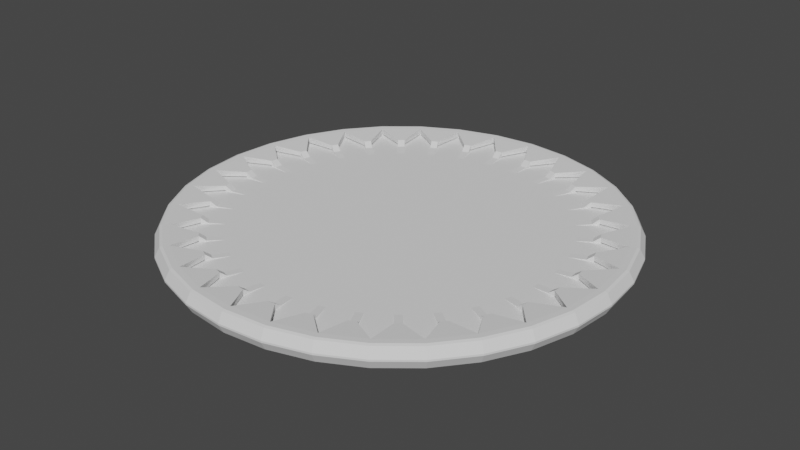# Source: Portal.blend  (saved by Blender 3.2.14; exported with 4.5.12 LTS)
import bpy
from mathutils import Matrix  # noqa: F401  (used for matrix-valued properties, if any)

bpy.ops.wm.read_factory_settings(use_empty=True)
scene = bpy.context.scene
scene.name = 'Scene'

# ---- collections
col_collection = bpy.data.collections.new('Collection'); scene.collection.children.link(col_collection)

# ---- world
world_world = bpy.data.worlds.new('World'); scene.world = world_world
world_world.use_nodes = True; world_world.node_tree.nodes.clear()
_N = world_world.node_tree.nodes; _L = world_world.node_tree.links
n0 = _N.new('ShaderNodeOutputWorld'); n0.name = 'World Output'; n0.location = (300, 300)
n1 = _N.new('ShaderNodeBackground'); n1.name = 'Background'; n1.location = (10, 300)
n1.inputs[0].default_value = (0.05088, 0.05088, 0.05088, 1.0)
_L.new(n1.outputs[0], n0.inputs[0])
n0.is_active_output = True
world_world.color = (0.05088, 0.05088, 0.05088)
world_world.use_sun_shadow = False
world_world.sun_shadow_jitter_overblur = 0.0

# ---- meshes
me_circle = bpy.data.meshes.new('Circle')
me_circle.from_pydata([(-2.621e-10, 0.9625, -0.09625), (-0.1878, 0.944, -0.09625), (-0.3683, 0.8892, -0.09625), (-0.5347, 0.8003, -0.09625), (-0.6806, 0.6806, -0.09625), (-0.8003, 0.5347, -0.09625), (-0.8892, 0.3683, -0.09625), (-0.944, 0.1878, -0.09625), (-0.9625, -4.298e-08, -0.09625), (-2.621e-10, 0.9625, 0.09625), (-0.1878, 0.944, 0.09625), (-0.3683, 0.8892, 0.09625), (-0.5347, 0.8003, 0.09625), (-0.6806, 0.6806, 0.09625), (-0.8003, 0.5347, 0.09625), (-0.8892, 0.3683, 0.09625), (-0.944, 0.1878, 0.09625), (-0.9625, -4.298e-08, 0.09625), (-0.1903, 0.9566, -0.03208), (-0.1903, 0.9566, 0.03208), (-0.3733, 0.9011, 0.03208), (-0.3733, 0.9011, -0.03208), (-0.5419, 0.811, 0.03208), (-0.5419, 0.811, -0.03208), (-0.6897, 0.6897, 0.03208), (-0.6897, 0.6897, -0.03208), (-0.811, 0.5419, 0.03208), (-0.811, 0.5419, -0.03208), (-0.9011, 0.3733, 0.03208), (-0.9011, 0.3733, -0.03208), (-0.9566, 0.1903, 0.03208), (-0.9566, 0.1903, -0.03208), (-0.9754, -4.332e-08, 0.03208), (-0.9754, -4.329e-08, -0.03208), (-1.952e-09, 0.9754, 0.03208), (-1.952e-09, 0.9754, -0.03208), (-0.2286, 0.8102, -0.03151), (-0.26, 0.8007, -0.03151), (-0.2593, 0.799, -0.07515), (-0.2283, 0.8084, -0.07515), (-0.3823, 0.75, -0.03151), (-0.4112, 0.7345, -0.03151), (-0.4102, 0.733, -0.07515), (-0.3816, 0.7483, -0.07515), (-0.5213, 0.661, -0.03151), (-0.5466, 0.6402, -0.03151), (-0.5453, 0.6389, -0.07515), (-0.5202, 0.6595, -0.07515), (-0.6402, 0.5466, -0.03151), (-0.661, 0.5213, -0.03151), (-0.6595, 0.5202, -0.07515), (-0.6389, 0.5453, -0.07515), (-0.7345, 0.4112, -0.03151), (-0.75, 0.3823, -0.03151), (-0.7483, 0.3816, -0.07515), (-0.733, 0.4102, -0.07515), (-0.8007, 0.26, -0.03151), (-0.8102, 0.2286, -0.03151), (-0.8084, 0.2283, -0.07515), (-0.799, 0.2593, -0.07515), (-0.836, 0.09882, -0.03151), (-0.8392, 0.06618, -0.03151), (-0.8374, 0.06618, -0.07515), (-0.8342, 0.09846, -0.07515), (-0.06618, 0.8392, -0.03151), (-0.09882, 0.836, -0.03151), (-0.09846, 0.8342, -0.07515), (-0.06618, 0.8374, -0.07515), (-0.06618, 0.8374, 0.07515), (-0.09846, 0.8342, 0.07515), (-0.09882, 0.836, 0.03151), (-0.06618, 0.8392, 0.03151), (-0.8342, 0.09846, 0.07515), (-0.8374, 0.06618, 0.07515), (-0.8392, 0.06618, 0.03151), (-0.836, 0.09882, 0.03151), (-0.799, 0.2593, 0.07515), (-0.8084, 0.2283, 0.07515), (-0.8102, 0.2286, 0.03151), (-0.8007, 0.26, 0.03151), (-0.733, 0.4102, 0.07515), (-0.7483, 0.3816, 0.07515), (-0.75, 0.3823, 0.03151), (-0.7345, 0.4112, 0.03151), (-0.6389, 0.5453, 0.07515), (-0.6595, 0.5202, 0.07515), (-0.661, 0.5213, 0.03151), (-0.6402, 0.5466, 0.03151), (-0.5202, 0.6595, 0.07515), (-0.5453, 0.6389, 0.07515), (-0.5466, 0.6402, 0.03151), (-0.5213, 0.661, 0.03151), (-0.3816, 0.7483, 0.07515), (-0.4102, 0.733, 0.07515), (-0.4112, 0.7345, 0.03151), (-0.3823, 0.75, 0.03151), (-0.2283, 0.8084, 0.07515), (-0.2593, 0.799, 0.07515), (-0.26, 0.8007, 0.03151), (-0.2286, 0.8102, 0.03151), (-0.2508, 0.7701, -0.03017), (-0.2194, 0.7797, -0.03017), (-0.219, 0.7779, -0.07381), (-0.2501, 0.7684, -0.07381), (-0.3962, 0.7064, -0.03017), (-0.3673, 0.7219, -0.03017), (-0.3666, 0.7202, -0.07381), (-0.3952, 0.7049, -0.07381), (-0.5264, 0.6156, -0.03017), (-0.501, 0.6364, -0.03017), (-0.5, 0.6348, -0.07381), (-0.5251, 0.6143, -0.07381), (-0.6364, 0.501, -0.03017), (-0.6156, 0.5264, -0.03017), (-0.6143, 0.5251, -0.07381), (-0.6348, 0.5, -0.07381), (-0.7219, 0.3673, -0.03017), (-0.7064, 0.3962, -0.03017), (-0.7049, 0.3952, -0.07381), (-0.7202, 0.3666, -0.07381), (-0.7797, 0.2194, -0.03017), (-0.7701, 0.2508, -0.03017), (-0.7684, 0.2501, -0.07381), (-0.7779, 0.219, -0.07381), (-0.8075, 0.06305, -0.03017), (-0.8043, 0.09569, -0.03017), (-0.8025, 0.09533, -0.07381), (-0.8056, 0.06305, -0.07381), (-0.09569, 0.8043, -0.03017), (-0.06305, 0.8075, -0.03017), (-0.06305, 0.8056, -0.07381), (-0.09533, 0.8025, -0.07381), (-0.06305, 0.8075, 0.03017), (-0.09569, 0.8043, 0.03017), (-0.8043, 0.09569, 0.03017), (-0.8075, 0.06305, 0.03017), (-0.7701, 0.2508, 0.03017), (-0.7797, 0.2194, 0.03017), (-0.7064, 0.3962, 0.03017), (-0.7219, 0.3673, 0.03017), (-0.6156, 0.5264, 0.03017), (-0.6364, 0.501, 0.03017), (-0.501, 0.6364, 0.03017), (-0.5264, 0.6156, 0.03017), (-0.3673, 0.7219, 0.03017), (-0.3962, 0.7064, 0.03017), (-0.2194, 0.7797, 0.03017), (-0.2508, 0.7701, 0.03017), (-0.2508, 0.7701, -0.03017), (-0.2194, 0.7797, -0.03017), (-0.3962, 0.7064, -0.03017), (-0.3673, 0.7219, -0.03017), (-0.5264, 0.6156, -0.03017), (-0.501, 0.6364, -0.03017), (-0.6364, 0.501, -0.03017), (-0.6156, 0.5264, -0.03017), (-0.7219, 0.3673, -0.03017), (-0.7064, 0.3962, -0.03017), (-0.7797, 0.2194, -0.03017), (-0.7701, 0.2508, -0.03017), (-0.8075, 0.06305, -0.03017), (-0.8043, 0.09569, -0.03017), (-0.09569, 0.8043, -0.03017), (-0.06305, 0.8075, -0.03017), (-0.09569, 0.8043, 0.03017), (-0.06305, 0.8075, 0.03017), (-0.8075, 0.06305, 0.03017), (-0.8043, 0.09569, 0.03017), (-0.7797, 0.2194, 0.03017), (-0.7701, 0.2508, 0.03017), (-0.7219, 0.3673, 0.03017), (-0.7064, 0.3962, 0.03017), (-0.6364, 0.501, 0.03017), (-0.6156, 0.5264, 0.03017), (-0.5264, 0.6156, 0.03017), (-0.501, 0.6364, 0.03017), (-0.3962, 0.7064, 0.03017), (-0.3673, 0.7219, 0.03017), (-0.2508, 0.7701, 0.03017), (-0.2194, 0.7797, 0.03017), (-0.2131, 0.6458, -0.01212), (-0.1817, 0.6554, -0.01212), (-0.335, 0.5919, -0.01212), (-0.306, 0.6073, -0.01212), (-0.444, 0.5151, -0.01212), (-0.4186, 0.536, -0.01212), (-0.536, 0.4186, -0.01212), (-0.5151, 0.444, -0.01212), (-0.6073, 0.306, -0.01212), (-0.5919, 0.335, -0.01212), (-0.6554, 0.1817, -0.01212), (-0.6458, 0.2131, -0.01212), (-0.6782, 0.05032, -0.01212), (-0.675, 0.08296, -0.01212), (-0.08296, 0.675, -0.01212), (-0.05032, 0.6782, -0.01212), (-0.08296, 0.675, 0.01212), (-0.05032, 0.6782, 0.01212), (-0.6782, 0.05032, 0.01212), (-0.675, 0.08296, 0.01212), (-0.6554, 0.1817, 0.01212), (-0.6458, 0.2131, 0.01212), (-0.6073, 0.306, 0.01212), (-0.5919, 0.335, 0.01212), (-0.536, 0.4186, 0.01212), (-0.5151, 0.444, 0.01212), (-0.444, 0.5151, 0.01212), (-0.4186, 0.536, 0.01212), (-0.335, 0.5919, 0.01212), (-0.306, 0.6073, 0.01212), (-0.2131, 0.6458, 0.01212), (-0.1817, 0.6554, 0.01212), (-6.576e-11, 0.9906, -0.09906), (0.0001339, 1.003, -0.09091), (-0.1933, 0.9716, -0.09906), (-0.1956, 0.9832, -0.09092), (-0.3791, 0.9152, -0.09906), (-0.3836, 0.9262, -0.09092), (-0.5503, 0.8236, -0.09906), (-0.557, 0.8335, -0.09092), (-0.7004, 0.7004, -0.09906), (-0.7089, 0.7089, -0.09092), (-0.8236, 0.5503, -0.09906), (-0.8335, 0.557, -0.09092), (-0.9152, 0.3791, -0.09906), (-0.9262, 0.3836, -0.09092), (-0.9716, 0.1933, -0.09906), (-0.9832, 0.1956, -0.09092), (-1.003, -0.0001339, -0.09091), (-0.9906, -4.348e-08, -0.09906), (0.0001339, 1.003, 0.09091), (-5.821e-11, 0.9906, 0.09906), (-0.1956, 0.9832, 0.09092), (-0.1933, 0.9716, 0.09906), (-0.3836, 0.9262, 0.09092), (-0.3791, 0.9152, 0.09906), (-0.557, 0.8335, 0.09092), (-0.5503, 0.8236, 0.09906), (-0.7089, 0.7089, 0.09092), (-0.7004, 0.7004, 0.09906), (-0.8335, 0.557, 0.09092), (-0.8236, 0.5503, 0.09906), (-0.9262, 0.3836, 0.09092), (-0.9152, 0.3791, 0.09906), (-0.9832, 0.1956, 0.09092), (-0.9716, 0.1933, 0.09906), (-0.9906, -4.353e-08, 0.09906), (-1.003, -0.0001339, 0.09091), (0.001355, 1.025, -0.00806), (0.001355, 1.025, 0.00806), (-0.2, 1.006, -0.008058), (-0.2, 1.006, 0.008058), (-0.3923, 0.9472, -0.008058), (-0.3923, 0.9472, 0.008058), (-0.5696, 0.8525, -0.008058), (-0.5696, 0.8525, 0.008058), (-0.725, 0.725, -0.008058), (-0.725, 0.725, 0.008058), (-0.8525, 0.5696, -0.008058), (-0.8525, 0.5696, 0.008058), (-0.9472, 0.3923, -0.008058), (-0.9472, 0.3923, 0.008058), (-1.006, 0.2, -0.008058), (-1.006, 0.2, 0.008058), (-1.025, -0.001355, 0.00806), (-1.025, -0.001355, -0.00806)], [], [(260, 258, 223, 225), (262, 260, 225, 227), (265, 262, 227, 228), (253, 255, 236, 234), (255, 257, 238, 236), (258, 256, 221, 223), (257, 259, 240, 238), (259, 261, 242, 240), (261, 263, 244, 242), (263, 264, 247, 244), (251, 253, 234, 232), (252, 250, 215, 217), (254, 252, 217, 219), (256, 254, 219, 221), (62, 63, 126, 127), (145, 104, 150, 176), (105, 144, 177, 151), (61, 62, 127, 124), (69, 70, 133), (77, 78, 137), (63, 60, 125, 126), (71, 68, 132), (79, 76, 136), (136, 137, 168, 169), (80, 81, 139, 138), (58, 59, 122, 123), (66, 67, 130, 131), (75, 134, 125, 60), (57, 58, 123, 120), (65, 66, 131, 128), (73, 74, 135), (59, 56, 121, 122), (67, 64, 129, 130), (34, 19, 18, 35), (75, 72, 134), (79, 136, 121, 56), (71, 132, 129, 64), (137, 136, 76, 77), (54, 55, 118, 119), (53, 54, 119, 116), (55, 52, 117, 118), (116, 117, 157, 156), (30, 32, 33, 31), (28, 30, 31, 29), (50, 51, 114, 115), (26, 28, 29, 27), (24, 26, 27, 25), (22, 24, 25, 23), (20, 22, 23, 21), (19, 20, 21, 18), (226, 224, 6, 7), (229, 226, 7, 8), (214, 212, 0, 1), (216, 214, 1, 2), (218, 216, 2, 3), (220, 218, 3, 4), (222, 220, 4, 5), (224, 222, 5, 6), (243, 245, 16, 15), (245, 246, 17, 16), (231, 233, 10, 9), (233, 235, 11, 10), (235, 237, 12, 11), (237, 239, 13, 12), (239, 241, 14, 13), (241, 243, 15, 14), (18, 21, 37, 36), (21, 2, 38, 37), (2, 1, 39, 38), (1, 18, 36, 39), (21, 23, 41, 40), (23, 3, 42, 41), (3, 2, 43, 42), (2, 21, 40, 43), (23, 25, 45, 44), (25, 4, 46, 45), (4, 3, 47, 46), (3, 23, 44, 47), (25, 27, 49, 48), (27, 5, 50, 49), (5, 4, 51, 50), (4, 25, 48, 51), (27, 29, 53, 52), (29, 6, 54, 53), (6, 5, 55, 54), (5, 27, 52, 55), (29, 31, 57, 56), (31, 7, 58, 57), (7, 6, 59, 58), (6, 29, 56, 59), (31, 33, 61, 60), (33, 8, 62, 61), (8, 7, 63, 62), (7, 31, 60, 63), (35, 18, 65, 64), (18, 1, 66, 65), (1, 0, 67, 66), (0, 35, 64, 67), (9, 10, 69, 68), (10, 19, 70, 69), (19, 34, 71, 70), (34, 9, 68, 71), (16, 17, 73, 72), (17, 32, 74, 73), (32, 30, 75, 74), (30, 16, 72, 75), (15, 16, 77, 76), (16, 30, 78, 77), (30, 28, 79, 78), (28, 15, 76, 79), (14, 15, 81, 80), (15, 28, 82, 81), (28, 26, 83, 82), (26, 14, 80, 83), (13, 14, 85, 84), (14, 26, 86, 85), (26, 24, 87, 86), (24, 13, 84, 87), (12, 13, 89, 88), (13, 24, 90, 89), (24, 22, 91, 90), (22, 12, 88, 91), (11, 12, 93, 92), (12, 22, 94, 93), (22, 20, 95, 94), (20, 11, 92, 95), (10, 11, 97, 96), (11, 20, 98, 97), (20, 19, 99, 98), (19, 10, 96, 99), (101, 100, 103, 102), (105, 104, 107, 106), (109, 108, 111, 110), (113, 112, 115, 114), (117, 116, 119, 118), (121, 120, 123, 122), (125, 124, 127, 126), (129, 128, 131, 130), (84, 85, 141, 140), (88, 89, 143, 142), (92, 93, 145, 144), (96, 97, 147, 146), (133, 132, 68, 69), (83, 80, 138), (81, 82, 139), (83, 138, 117, 52), (87, 84, 140), (85, 86, 141), (139, 116, 156, 170), (91, 88, 142), (89, 90, 143), (117, 138, 171, 157), (95, 92, 144), (93, 94, 145), (142, 143, 174, 175), (99, 96, 146), (97, 98, 147), (128, 129, 163, 162), (99, 146, 101, 36), (39, 36, 101, 102), (37, 38, 103, 100), (38, 39, 102, 103), (95, 144, 105, 40), (43, 40, 105, 106), (41, 42, 107, 104), (42, 43, 106, 107), (91, 142, 109, 44), (47, 44, 109, 110), (45, 46, 111, 108), (46, 47, 110, 111), (87, 140, 113, 48), (51, 48, 113, 114), (49, 50, 115, 112), (133, 70, 65, 128), (70, 71, 64, 65), (147, 98, 37, 100), (98, 99, 36, 37), (145, 94, 41, 104), (94, 95, 40, 41), (143, 90, 45, 108), (90, 91, 44, 45), (141, 86, 49, 112), (86, 87, 48, 49), (139, 82, 53, 116), (82, 83, 52, 53), (137, 78, 57, 120), (78, 79, 56, 57), (135, 74, 61, 124), (74, 75, 60, 61), (161, 167, 199, 193), (154, 155, 187, 186), (163, 165, 197, 195), (168, 158, 190, 200), (152, 153, 185, 184), (179, 178, 210, 211), (159, 169, 201, 191), (150, 151, 183, 182), (104, 105, 151, 150), (144, 145, 176, 177), (121, 136, 169, 159), (137, 120, 158, 168), (120, 121, 159, 158), (138, 139, 170, 171), (109, 142, 175, 153), (143, 108, 152, 174), (108, 109, 153, 152), (132, 133, 164, 165), (129, 132, 165, 163), (133, 128, 162, 164), (146, 147, 178, 179), (125, 134, 167, 161), (135, 124, 160, 166), (124, 125, 161, 160), (140, 141, 172, 173), (113, 140, 173, 155), (141, 112, 154, 172), (112, 113, 155, 154), (134, 135, 166, 167), (101, 146, 179, 149), (147, 100, 148, 178), (100, 101, 149, 148), (197, 196, 194, 195), (201, 200, 190, 191), (199, 198, 192, 193), (203, 202, 188, 189), (205, 204, 186, 187), (207, 206, 184, 185), (209, 208, 182, 183), (211, 210, 180, 181), (164, 162, 194, 196), (156, 157, 189, 188), (166, 160, 192, 198), (149, 179, 211, 181), (158, 159, 191, 190), (178, 148, 180, 210), (160, 161, 193, 192), (151, 177, 209, 183), (162, 163, 195, 194), (176, 150, 182, 208), (165, 164, 196, 197), (153, 175, 207, 185), (167, 166, 198, 199), (174, 152, 184, 206), (169, 168, 200, 201), (155, 173, 205, 187), (171, 170, 202, 203), (172, 154, 186, 204), (173, 172, 204, 205), (157, 171, 203, 189), (175, 174, 206, 207), (148, 149, 181, 180), (170, 156, 188, 202), (177, 176, 208, 209), (135, 134, 72, 73), (215, 213, 212, 214), (217, 215, 214, 216), (219, 217, 216, 218), (221, 219, 218, 220), (223, 221, 220, 222), (225, 223, 222, 224), (227, 225, 224, 226), (228, 227, 226, 229), (233, 231, 230, 232), (235, 233, 232, 234), (237, 235, 234, 236), (239, 237, 236, 238), (241, 239, 238, 240), (243, 241, 240, 242), (245, 243, 242, 244), (246, 245, 244, 247), (249, 251, 232, 230), (251, 249, 248, 250), (253, 251, 250, 252), (255, 253, 252, 254), (257, 255, 254, 256), (259, 257, 256, 258), (261, 259, 258, 260), (263, 261, 260, 262), (264, 263, 262, 265), (250, 248, 213, 215)])
_uv = me_circle.uv_layers.new(name='UVMap')
_uv.uv.foreach_set('vector', [0.0, 0.0, 0.0, 0.0, 0.0, 0.0, 0.0, 0.0, 0.0, 0.0, 0.0, 0.0, 0.0, 0.0, 0.0, 0.0, 0.0, 0.0, 0.0, 0.0, 0.0, 0.0, 0.0, 0.0, 0.0, 0.0, 0.0, 0.0, 0.0, 0.0, 0.0, 0.0, 0.0, 0.0, 0.0, 0.0, 0.0, 0.0, 0.0, 0.0, 0.0, 0.0, 0.0, 0.0, 0.0, 0.0, 0.0, 0.0, 0.0, 0.0, 0.0, 0.0, 0.0, 0.0, 0.0, 0.0, 0.0, 0.0, 0.0, 0.0, 0.0, 0.0, 0.0, 0.0, 0.0, 0.0, 0.0, 0.0, 0.0, 0.0, 0.0, 0.0, 0.0, 0.0, 0.0, 0.0, 0.0, 0.0, 0.0, 0.0, 0.0, 0.0, 0.0, 0.0, 0.0, 0.0, 0.0, 0.0, 0.0, 0.0, 0.0, 0.0, 0.0, 0.0, 0.0, 0.0, 0.0, 0.0, 0.0, 0.0, 0.0, 0.0, 0.0, 0.0, 0.0, 0.0, 0.0, 0.0, 0.0, 0.0, 0.0, 0.0, 0.0, 0.0, 0.0, 0.0, 0.0, 0.0, 0.0, 0.0, 0.0, 0.0, 0.0, 0.0, 0.0, 0.0, 0.0, 0.0, 0.0, 0.0, 0.0, 0.0, 0.0, 0.0, 0.0, 0.0, 0.0, 0.0, 0.0, 0.0, 0.0, 0.0, 0.0, 0.0, 0.0, 0.0, 0.0, 0.0, 0.0, 0.0, 0.0, 0.0, 0.0, 0.0, 0.0, 0.0, 0.0, 0.0, 0.0, 0.0, 0.0, 0.0, 0.0, 0.0, 0.0, 0.0, 0.0, 0.0, 0.0, 0.0, 0.0, 0.0, 0.0, 0.0, 0.0, 0.0, 0.0, 0.0, 0.0, 0.0, 0.0, 0.0, 0.0, 0.0, 0.0, 0.0, 0.0, 0.0, 0.0, 0.0, 0.0, 0.0, 0.0, 0.0, 0.0, 0.0, 0.0, 0.0, 0.0, 0.0, 0.0, 0.0, 0.0, 0.0, 0.0, 0.0, 0.0, 0.0, 0.0, 0.0, 0.0, 0.0, 0.0, 0.0, 0.0, 0.0, 0.0, 0.0, 0.0, 0.0, 0.0, 0.0, 0.0, 0.0, 0.0, 0.0, 0.0, 0.0, 0.0, 0.0, 0.0, 0.0, 0.0, 0.0, 0.0, 0.0, 0.0, 0.0, 0.0, 0.0, 0.0, 0.0, 0.0, 0.0, 0.0, 0.0, 0.0, 0.0, 0.0, 0.0, 0.0, 0.0, 0.0, 0.0, 0.0, 0.0, 0.0, 0.0, 0.0, 0.0, 0.0, 0.0, 0.0, 0.0, 0.0, 0.0, 0.0, 0.0, 0.0, 0.0, 0.0, 0.0, 0.0, 0.0, 0.0, 0.0, 0.0, 0.0, 0.0, 0.0, 0.0, 0.0, 0.0, 0.0, 0.0, 0.0, 0.0, 0.0, 0.0, 0.0, 0.0, 0.0, 0.0, 0.0, 0.0, 0.0, 0.0, 0.0, 0.0, 0.0, 0.0, 0.0, 0.0, 0.0, 0.0, 0.0, 0.0, 0.0, 0.0, 0.0, 0.0, 0.0, 0.0, 0.0, 0.0, 0.0, 0.0, 0.0, 0.0, 0.0, 0.0, 0.0, 0.0, 0.0, 0.0, 0.0, 0.0, 0.0, 0.0, 0.0, 0.0, 0.0, 0.0, 0.0, 0.0, 0.0, 0.0, 0.0, 0.0, 0.0, 0.0, 0.0, 0.0, 0.0, 0.0, 0.0, 0.0, 0.0, 0.0, 0.0, 0.0, 0.0, 0.0, 0.0, 0.0, 0.0, 0.0, 0.0, 0.0, 0.0, 0.0, 0.0, 0.0, 0.0, 0.0, 0.0, 0.0, 0.0, 0.0, 0.0, 0.0, 0.0, 0.0, 0.0, 0.0, 0.0, 0.0, 0.0, 0.0, 0.0, 0.0, 0.0, 0.0, 0.0, 0.0, 0.0, 0.0, 0.0, 0.0, 0.0, 0.0, 0.0, 0.0, 0.0, 0.0, 0.0, 0.0, 0.0, 0.0, 0.0, 0.0, 0.0, 0.0, 0.0, 0.0, 0.0, 0.0, 0.0, 0.0, 0.0, 0.0, 0.0, 0.0, 0.0, 0.0, 0.0, 0.0, 0.0, 0.0, 0.0, 0.0, 0.0, 0.0, 0.0, 0.0, 0.0, 0.0, 0.0, 0.0, 0.0, 0.0, 0.0, 0.0, 0.0, 0.0, 0.0, 0.0, 0.0, 0.0, 0.0, 0.0, 0.0, 0.0, 0.0, 0.0, 0.0, 0.0, 0.0, 0.0, 0.0, 0.0, 0.0, 0.0, 0.0, 0.0, 0.0, 0.0, 0.0, 0.0, 0.0, 0.0, 0.0, 0.0, 0.0, 0.0, 0.0, 0.0, 0.0, 0.0, 0.0, 0.0, 0.0, 0.0, 0.0, 0.0, 0.0, 0.0, 0.0, 0.0, 0.0, 0.0, 0.0, 0.0, 0.0, 0.0, 0.0, 0.0, 0.0, 0.0, 0.0, 0.0, 0.0, 0.0, 0.0, 0.0, 0.0, 0.0, 0.0, 0.0, 0.0, 0.0, 0.0, 0.0, 0.0, 0.0, 0.0, 0.0, 0.0, 0.0, 0.0, 0.0, 0.0, 0.0, 0.0, 0.0, 0.0, 0.0, 0.0, 0.0, 0.0, 0.0, 0.0, 0.0, 0.0, 0.0, 0.0, 0.0, 0.0, 0.0, 0.0, 0.0, 0.0, 0.0, 0.0, 0.0, 0.0, 0.0, 0.0, 0.0, 0.0, 0.0, 0.0, 0.0, 0.0, 0.0, 0.0, 0.0, 0.0, 0.0, 0.0, 0.0, 0.0, 0.0, 0.0, 0.0, 0.0, 0.0, 0.0, 0.0, 0.0, 0.0, 0.0, 0.0, 0.0, 0.0, 0.0, 0.0, 0.0, 0.0, 0.0, 0.0, 0.0, 0.0, 0.0, 0.0, 0.0, 0.0, 0.0, 0.0, 0.0, 0.0, 0.0, 0.0, 0.0, 0.0, 0.0, 0.0, 0.0, 0.0, 0.0, 0.0, 0.0, 0.0, 0.0, 0.0, 0.0, 0.0, 0.0, 0.0, 0.0, 0.0, 0.0, 0.0, 0.0, 0.0, 0.0, 0.0, 0.0, 0.0, 0.0, 0.0, 0.0, 0.0, 0.0, 0.0, 0.0, 0.0, 0.0, 0.0, 0.0, 0.0, 0.0, 0.0, 0.0, 0.0, 0.0, 0.0, 0.0, 0.0, 0.0, 0.0, 0.0, 0.0, 0.0, 0.0, 0.0, 0.0, 0.0, 0.0, 0.0, 0.0, 0.0, 0.0, 0.0, 0.0, 0.0, 0.0, 0.0, 0.0, 0.0, 0.0, 0.0, 0.0, 0.0, 0.0, 0.0, 0.0, 0.0, 0.0, 0.0, 0.0, 0.0, 0.0, 0.0, 0.0, 0.0, 0.0, 0.0, 0.0, 0.0, 0.0, 0.0, 0.0, 0.0, 0.0, 0.0, 0.0, 0.0, 0.0, 0.0, 0.0, 0.0, 0.0, 0.0, 0.0, 0.0, 0.0, 0.0, 0.0, 0.0, 0.0, 0.0, 0.0, 0.0, 0.0, 0.0, 0.0, 0.0, 0.0, 0.0, 0.0, 0.0, 0.0, 0.0, 0.0, 0.0, 0.0, 0.0, 0.0, 0.0, 0.0, 0.0, 0.0, 0.0, 0.0, 0.0, 0.0, 0.0, 0.0, 0.0, 0.0, 0.0, 0.0, 0.0, 0.0, 0.0, 0.0, 0.0, 0.0, 0.0, 0.0, 0.0, 0.0, 0.0, 0.0, 0.0, 0.0, 0.0, 0.0, 0.0, 0.0, 0.0, 0.0, 0.0, 0.0, 0.0, 0.0, 0.0, 0.0, 0.0, 0.0, 0.0, 0.0, 0.0, 0.0, 0.0, 0.0, 0.0, 0.0, 0.0, 0.0, 0.0, 0.0, 0.0, 0.0, 0.0, 0.0, 0.0, 0.0, 0.0, 0.0, 0.0, 0.0, 0.0, 0.0, 0.0, 0.0, 0.0, 0.0, 0.0, 0.0, 0.0, 0.0, 0.0, 0.0, 0.0, 0.0, 0.0, 0.0, 0.0, 0.0, 0.0, 0.0, 0.0, 0.0, 0.0, 0.0, 0.0, 0.0, 0.0, 0.0, 0.0, 0.0, 0.0, 0.0, 0.0, 0.0, 0.0, 0.0, 0.0, 0.0, 0.0, 0.0, 0.0, 0.0, 0.0, 0.0, 0.0, 0.0, 0.0, 0.0, 0.0, 0.0, 0.0, 0.0, 0.0, 0.0, 0.0, 0.0, 0.0, 0.0, 0.0, 0.0, 0.0, 0.0, 0.0, 0.0, 0.0, 0.0, 0.0, 0.0, 0.0, 0.0, 0.0, 0.0, 0.0, 0.0, 0.0, 0.0, 0.0, 0.0, 0.0, 0.0, 0.0, 0.0, 0.0, 0.0, 0.0, 0.0, 0.0, 0.0, 0.0, 0.0, 0.0, 0.0, 0.0, 0.0, 0.0, 0.0, 0.0, 0.0, 0.0, 0.0, 0.0, 0.0, 0.0, 0.0, 0.0, 0.0, 0.0, 0.0, 0.0, 0.0, 0.0, 0.0, 0.0, 0.0, 0.0, 0.0, 0.0, 0.0, 0.0, 0.0, 0.0, 0.0, 0.0, 0.0, 0.0, 0.0, 0.0, 0.0, 0.0, 0.0, 0.0, 0.0, 0.0, 0.0, 0.0, 0.0, 0.0, 0.0, 0.0, 0.0, 0.0, 0.0, 0.0, 0.0, 0.0, 0.0, 0.0, 0.0, 0.0, 0.0, 0.0, 0.0, 0.0, 0.0, 0.0, 0.0, 0.0, 0.0, 0.0, 0.0, 0.0, 0.0, 0.0, 0.0, 0.0, 0.0, 0.0, 0.0, 0.0, 0.0, 0.0, 0.0, 0.0, 0.0, 0.0, 0.0, 0.0, 0.0, 0.0, 0.0, 0.0, 0.0, 0.0, 0.0, 0.0, 0.0, 0.0, 0.0, 0.0, 0.0, 0.0, 0.0, 0.0, 0.0, 0.0, 0.0, 0.0, 0.0, 0.0, 0.0, 0.0, 0.0, 0.0, 0.0, 0.0, 0.0, 0.0, 0.0, 0.0, 0.0, 0.0, 0.0, 0.0, 0.0, 0.0, 0.0, 0.0, 0.0, 0.0, 0.0, 0.0, 0.0, 0.0, 0.0, 0.0, 0.0, 0.0, 0.0, 0.0, 0.0, 0.0, 0.0, 0.0, 0.0, 0.0, 0.0, 0.0, 0.0, 0.0, 0.0, 0.0, 0.0, 0.0, 0.0, 0.0, 0.0, 0.0, 0.0, 0.0, 0.0, 0.0, 0.0, 0.0, 0.0, 0.0, 0.0, 0.0, 0.0, 0.0, 0.0, 0.0, 0.0, 0.0, 0.0, 0.0, 0.0, 0.0, 0.0, 0.0, 0.0, 0.0, 0.0, 0.0, 0.0, 0.0, 0.0, 0.0, 0.0, 0.0, 0.0, 0.0, 0.0, 0.0, 0.0, 0.0, 0.0, 0.0, 0.0, 0.0, 0.0, 0.0, 0.0, 0.0, 0.0, 0.0, 0.0, 0.0, 0.0, 0.0, 0.0, 0.0, 0.0, 0.0, 0.0, 0.0, 0.0, 0.0, 0.0, 0.0, 0.0, 0.0, 0.0, 0.0, 0.0, 0.0, 0.0, 0.0, 0.0, 0.0, 0.0, 0.0, 0.0, 0.0, 0.0, 0.0, 0.0, 0.0, 0.0, 0.0, 0.0, 0.0, 0.0, 0.0, 0.0, 0.0, 0.0, 0.0, 0.0, 0.0, 0.0, 0.0, 0.0, 0.0, 0.0, 0.0, 0.0, 0.0, 0.0, 0.0, 0.0, 0.0, 0.0, 0.0, 0.0, 0.0, 0.0, 0.0, 0.0, 0.0, 0.0, 0.0, 0.0, 0.0, 0.0, 0.0, 0.0, 0.0, 0.0, 0.0, 0.0, 0.0, 0.0, 0.0, 0.0, 0.0, 0.0, 0.0, 0.0, 0.0, 0.0, 0.0, 0.0, 0.0, 0.0, 0.0, 0.0, 0.0, 0.0, 0.0, 0.0, 0.0, 0.0, 0.0, 0.0, 0.0, 0.0, 0.0, 0.0, 0.0, 0.0, 0.0, 0.0, 0.0, 0.0, 0.0, 0.0, 0.0, 0.0, 0.0, 0.0, 0.0, 0.0, 0.0, 0.0, 0.0, 0.0, 0.0, 0.0, 0.0, 0.0, 0.0, 0.0, 0.0, 0.0, 0.0, 0.0, 0.0, 0.0, 0.0, 0.0, 0.0, 0.0, 0.0, 0.0, 0.0, 0.0, 0.0, 0.0, 0.0, 0.0, 0.0, 0.0, 0.0, 0.0, 0.0, 0.0, 0.0, 0.0, 0.0, 0.0, 0.0, 0.0, 0.0, 0.0, 0.0, 0.0, 0.0, 0.0, 0.0, 0.0, 0.0, 0.0, 0.0, 0.0, 0.0, 0.0, 0.0, 0.0, 0.0, 0.0, 0.0, 0.0, 0.0, 0.0, 0.0, 0.0, 0.0, 0.0, 0.0, 0.0, 0.0, 0.0, 0.0, 0.0, 0.0, 0.0, 0.0, 0.0, 0.0, 0.0, 0.0, 0.0, 0.0, 0.0, 0.0, 0.0, 0.0, 0.0, 0.0, 0.0, 0.0, 0.0, 0.0, 0.0, 0.0, 0.0, 0.0, 0.0, 0.0, 0.0, 0.0, 0.0, 0.0, 0.0, 0.0, 0.0, 0.0, 0.0, 0.0, 0.0, 0.0, 0.0, 0.0, 0.0, 0.0, 0.0, 0.0, 0.0, 0.0, 0.0, 0.0, 0.0, 0.0, 0.0, 0.0, 0.0, 0.0, 0.0, 0.0, 0.0, 0.0, 0.0, 0.0, 0.0, 0.0, 0.0, 0.0, 0.0, 0.0, 0.0, 0.0, 0.0, 0.0, 0.0, 0.0, 0.0, 0.0, 0.0, 0.0, 0.0, 0.0, 0.0, 0.0, 0.0, 0.0, 0.0, 0.0, 0.0, 0.0, 0.0, 0.0, 0.0, 0.0, 0.0, 0.0, 0.0, 0.0, 0.0, 0.0, 0.0, 0.0, 0.0, 0.0, 0.0, 0.0, 0.0, 0.0, 0.0, 0.0, 0.0, 0.0, 0.0, 0.0, 0.0, 0.0, 0.0, 0.0, 0.0, 0.0, 0.0, 0.0, 0.0, 0.0, 0.0, 0.0, 0.0, 0.0, 0.0, 0.0, 0.0, 0.0, 0.0, 0.0, 0.0, 0.0, 0.0, 0.0, 0.0, 0.0, 0.0, 0.0, 0.0, 0.0, 0.0, 0.0, 0.0, 0.0, 0.0, 0.0, 0.0, 0.0, 0.0, 0.0, 0.0, 0.0, 0.0, 0.0, 0.0, 0.0, 0.0, 0.0, 0.0, 0.0, 0.0, 0.0, 0.0, 0.0, 0.0, 0.0, 0.0, 0.0, 0.0, 0.0, 0.0, 0.0, 0.0, 0.0, 0.0, 0.0, 0.0, 0.0, 0.0, 0.0, 0.0, 0.0, 0.0, 0.0, 0.0, 0.0, 0.0, 0.0, 0.0, 0.0, 0.0, 0.0, 0.0, 0.0, 0.0, 0.0, 0.0, 0.0, 0.0, 0.0, 0.0, 0.0, 0.0, 0.0, 0.0, 0.0, 0.0, 0.0, 0.0, 0.0, 0.0, 0.0, 0.0, 0.0, 0.0, 0.0, 0.0, 0.0, 0.0, 0.0, 0.0, 0.0, 0.0, 0.0, 0.0, 0.0, 0.0, 0.0, 0.0, 0.0, 0.0, 0.0, 0.0, 0.0, 0.0, 0.0, 0.0, 0.0, 0.0, 0.0, 0.0, 0.0, 0.0, 0.0, 0.0, 0.0, 0.0, 0.0, 0.0, 0.0, 0.0, 0.0, 0.0, 0.0, 0.0, 0.0, 0.0, 0.0, 0.0, 0.0, 0.0, 0.0, 0.0, 0.0, 0.0, 0.0, 0.0, 0.0, 0.0, 0.0, 0.0, 0.0, 0.0, 0.0, 0.0, 0.0, 0.0, 0.0, 0.0, 0.0, 0.0, 0.0, 0.0, 0.0, 0.0, 0.0, 0.0, 0.0, 0.0, 0.0, 0.0, 0.0, 0.0, 0.0, 0.0, 0.0, 0.0, 0.0, 0.0, 0.0, 0.0, 0.0, 0.0, 0.0, 0.0, 0.0, 0.0, 0.0, 0.0, 0.0, 0.0, 0.0, 0.0, 0.0, 0.0, 0.0, 0.0, 0.0, 0.0, 0.0, 0.0, 0.0, 0.0, 0.0, 0.0, 0.0, 0.0, 0.0, 0.0, 0.0, 0.0, 0.0, 0.0, 0.0, 0.0, 0.0, 0.0, 0.0, 0.0, 0.0, 0.0, 0.0, 0.0, 0.0, 0.0, 0.0, 0.0, 0.0, 0.0, 0.0, 0.0, 0.0, 0.0, 0.0, 0.0, 0.0, 0.0, 0.0, 0.0, 0.0, 0.0, 0.0, 0.0, 0.0, 0.0, 0.0, 0.0, 0.0, 0.0, 0.0, 0.0, 0.0, 0.0, 0.0, 0.0, 0.0, 0.0, 0.0, 0.0, 0.0, 0.0, 0.0, 0.0, 0.0, 0.0, 0.0, 0.0, 0.0, 0.0, 0.0, 0.0, 0.0, 0.0, 0.0, 0.0, 0.0, 0.0, 0.0, 0.0, 0.0, 0.0, 0.0, 0.0, 0.0, 0.0, 0.0, 0.0, 0.0, 0.0, 0.0, 0.0, 0.0, 0.0, 0.0, 0.0, 0.0, 0.0, 0.0, 0.0, 0.0, 0.0, 0.0, 0.0, 0.0, 0.0, 0.0, 0.0, 0.0, 0.0, 0.0, 0.0, 0.0, 0.0, 0.0, 0.0, 0.0, 0.0, 0.0, 0.0, 0.0, 0.0, 0.0, 0.0, 0.0, 0.0, 0.0, 0.0, 0.0, 0.0, 0.0, 0.0, 0.0, 0.0, 0.0, 0.0, 0.0, 0.0, 0.0, 0.0, 0.0, 0.0, 0.0, 0.0, 0.0, 0.0, 0.0, 0.0, 0.0, 0.0, 0.0, 0.0, 0.0, 0.0, 0.0, 0.0, 0.0, 0.0, 0.0, 0.0, 0.0, 0.0, 0.0, 0.0, 0.0, 0.0, 0.0, 0.0, 0.0, 0.0, 0.0, 0.0, 0.0, 0.0, 0.0, 0.0, 0.0, 0.0, 0.0, 0.0, 0.0, 0.0, 0.0, 0.0, 0.0, 0.0, 0.0, 0.0, 0.0, 0.0, 0.0, 0.0, 0.0, 0.0, 0.0, 0.0, 0.0, 0.0, 0.0, 0.0, 0.0, 0.0, 0.0, 0.0, 0.0, 0.0, 0.0, 0.0, 0.0, 0.0, 0.0, 0.0, 0.0, 0.0, 0.0, 0.0, 0.0, 0.0, 0.0, 0.0, 0.0, 0.0, 0.0, 0.0, 0.0, 0.0, 0.0, 0.0, 0.0, 0.0, 0.0, 0.0, 0.0, 0.0, 0.0, 0.0, 0.0, 0.0, 0.0, 0.0, 0.0, 0.0, 0.0, 0.0, 0.0, 0.0, 0.0, 0.0, 0.0, 0.0, 0.0, 0.0, 0.0, 0.0, 0.0, 0.0, 0.0, 0.0, 0.0, 0.0, 0.0, 0.0, 0.0, 0.0, 0.0, 0.0, 0.0, 0.0, 0.0, 0.0, 0.0, 0.0, 0.0, 0.0, 0.0, 0.0, 0.0, 0.0, 0.0, 0.0, 0.0, 0.0, 0.0, 0.0, 0.0, 0.0, 0.0, 0.0, 0.0, 0.0, 0.0, 0.0, 0.0, 0.0, 0.0, 0.0, 0.0, 0.0, 0.0, 0.0, 0.0, 0.0, 0.0, 0.0, 0.0, 0.0, 0.0, 0.0, 0.0, 0.0, 0.0, 0.0, 0.0, 0.0, 0.0, 0.0, 0.0, 0.0, 0.0, 0.0, 0.0, 0.0, 0.0, 0.0, 0.0, 0.0, 0.0, 0.0, 0.0, 0.0, 0.0, 0.0, 0.0, 0.0, 0.0, 0.0, 0.0, 0.0, 0.0, 0.0, 0.0, 0.0, 0.0, 0.0, 0.0, 0.0, 0.0, 0.0, 0.0, 0.0, 0.0, 0.0, 0.0, 0.0, 0.0, 0.0, 0.0, 0.0, 0.0, 0.0, 0.0, 0.0, 0.0, 0.0, 0.0, 0.0, 0.0, 0.0, 0.0, 0.0, 0.0, 0.0, 0.0, 0.0, 0.0, 0.0, 0.0, 0.0, 0.0, 0.0, 0.0, 0.0, 0.0, 0.0, 0.0, 0.0, 0.0, 0.0, 0.0, 0.0, 0.0, 0.0, 0.0, 0.0, 0.0, 0.0, 0.0, 0.0, 0.0, 0.0, 0.0, 0.0, 0.0, 0.0, 0.0, 0.0, 0.0, 0.0, 0.0, 0.0, 0.0, 0.0, 0.0, 0.0, 0.0, 0.0, 0.0, 0.0, 0.0, 0.0, 0.0, 0.0, 0.0, 0.0, 0.0, 0.0, 0.0, 0.0, 0.0, 0.0, 0.0, 0.0, 0.0, 0.0, 0.0, 0.0, 0.0, 0.0, 0.0, 0.0, 0.0, 0.0, 0.0, 0.0, 0.0, 0.0, 0.0, 0.0, 0.0, 0.0, 0.0, 0.0, 0.0, 0.0, 0.0, 0.0, 0.0, 0.0, 0.0, 0.0, 0.0, 0.0, 0.0, 0.0, 0.0, 0.0, 0.0, 0.0, 0.0, 0.0, 0.0, 0.0, 0.0, 0.0, 0.0, 0.0, 0.0, 0.0, 0.0, 0.0, 0.0, 0.0, 0.0, 0.0, 0.0, 0.0, 0.0, 0.0, 0.0, 0.0, 0.0, 0.0, 0.0, 0.0, 0.0, 0.0, 0.0, 0.0, 0.0, 0.0, 0.0, 0.0, 0.0, 0.0, 0.0, 0.0, 0.0, 0.0, 0.0, 0.0, 0.0, 0.0, 0.0, 0.0, 0.0, 0.0, 0.0, 0.0, 0.0, 0.0, 0.0, 0.0, 0.0, 0.0, 0.0, 0.0, 0.0, 0.0, 0.0, 0.0, 0.0, 0.0, 0.0, 0.0, 0.0, 0.0, 0.0, 0.0, 0.0, 0.0, 0.0, 0.0, 0.0, 0.0, 0.0, 0.0, 0.0, 0.0, 0.0, 0.0, 0.0, 0.0, 0.0, 0.0, 0.0, 0.0, 0.0, 0.0, 0.0, 0.0, 0.0, 0.0, 0.0, 0.0, 0.0, 0.0, 0.0, 0.0, 0.0, 0.0, 0.0, 0.0, 0.0, 0.0, 0.0, 0.0, 0.0, 0.0, 0.0, 0.0, 0.0, 0.0, 0.0, 0.0, 0.0, 0.0, 0.0, 0.0, 0.0, 0.0, 0.0, 0.0, 0.0, 0.0, 0.0, 0.0, 0.0, 0.0, 0.0, 0.0, 0.0, 0.0, 0.0, 0.0, 0.0, 0.0, 0.0, 0.0, 0.0, 0.0, 0.0, 0.0, 0.0, 0.0, 0.0, 0.0, 0.0, 0.0, 0.0, 0.0, 0.0, 0.0, 0.0, 0.0, 0.0, 0.0, 0.0, 0.0, 0.0, 0.0, 0.0, 0.0, 0.0])
me_circle.update()
me_circle_001 = bpy.data.meshes.new('Circle.001')
me_circle_001.from_pydata([(-0.1903, 0.9566, 0.02), (-0.3733, 0.9011, 0.02), (-0.5419, 0.811, 0.02), (-0.6897, 0.6897, 0.02), (-0.811, 0.5419, 0.02), (-0.9011, 0.3733, 0.02), (-0.9566, 0.1903, 0.02), (-0.9754, -4.33e-08, 0.02), (-0.9566, -0.1903, 0.02), (-0.9011, -0.3733, 0.02), (-0.811, -0.5419, 0.02), (-0.6897, -0.6897, 0.02), (-0.5419, -0.811, 0.02), (-0.3733, -0.9011, 0.02), (-0.1903, -0.9566, 0.02), (8.469e-08, -0.9754, 0.02), (0.1903, -0.9566, 0.02), (0.3733, -0.9011, 0.02), (0.5419, -0.811, 0.02), (0.6897, -0.6897, 0.02), (0.811, -0.5419, 0.02), (0.9011, -0.3733, 0.02), (0.9566, -0.1903, 0.02), (0.9754, 1.057e-08, 0.02), (0.9566, 0.1903, 0.02), (0.9011, 0.3733, 0.02), (0.811, 0.5419, 0.02), (0.6897, 0.6897, 0.02), (0.5419, 0.811, 0.02), (0.3733, 0.9011, 0.02), (0.1903, 0.9566, 0.02), (-1.952e-09, 0.9754, 0.02), (-0.1903, 0.9566, -0.02), (-0.3733, 0.9011, -0.02), (-0.5419, 0.811, -0.02), (-0.6897, 0.6897, -0.02), (-0.811, 0.5419, -0.02), (-0.9011, 0.3733, -0.02), (-0.9566, 0.1903, -0.02), (-0.9754, -4.33e-08, -0.02), (-0.9566, -0.1903, -0.02), (-0.9011, -0.3733, -0.02), (-0.811, -0.5419, -0.02), (-0.6897, -0.6897, -0.02), (-0.5419, -0.811, -0.02), (-0.3733, -0.9011, -0.02), (-0.1903, -0.9566, -0.02), (8.469e-08, -0.9754, -0.02), (0.1903, -0.9566, -0.02), (0.3733, -0.9011, -0.02), (0.5419, -0.811, -0.02), (0.6897, -0.6897, -0.02), (0.811, -0.5419, -0.02), (0.9011, -0.3733, -0.02), (0.9566, -0.1903, -0.02), (0.9754, 1.057e-08, -0.02), (0.9566, 0.1903, -0.02), (0.9011, 0.3733, -0.02), (0.811, 0.5419, -0.02), (0.6897, 0.6897, -0.02), (0.5419, 0.811, -0.02), (0.3733, 0.9011, -0.02), (0.1903, 0.9566, -0.02), (-1.952e-09, 0.9754, -0.02), (-1.703e-09, -6.985e-10, 0.0)], [], [(6, 64, 5), (20, 64, 19), (8, 64, 7), (22, 64, 21), (10, 64, 9), (24, 64, 23), (12, 64, 11), (26, 64, 25), (14, 64, 13), (28, 64, 27), (2, 64, 1), (16, 64, 15), (30, 64, 29), (4, 64, 3), (18, 64, 17), (0, 64, 31), (38, 37, 64), (52, 51, 64), (40, 39, 64), (54, 53, 64), (42, 41, 64), (56, 55, 64), (44, 43, 64), (58, 57, 64), (46, 45, 64), (60, 59, 64), (34, 33, 64), (48, 47, 64), (62, 61, 64), (36, 35, 64), (50, 49, 64), (32, 63, 64)])
_uv = me_circle_001.uv_layers.new(name='UVMap')
_uv.uv.foreach_set('vector', [0.0, 0.0, 0.0, 0.0, 0.0, 0.0, 0.0, 0.0, 0.0, 0.0, 0.0, 0.0, 0.0, 0.0, 0.0, 0.0, 0.0, 0.0, 0.0, 0.0, 0.0, 0.0, 0.0, 0.0, 0.0, 0.0, 0.0, 0.0, 0.0, 0.0, 0.0, 0.0, 0.0, 0.0, 0.0, 0.0, 0.0, 0.0, 0.0, 0.0, 0.0, 0.0, 0.0, 0.0, 0.0, 0.0, 0.0, 0.0, 0.0, 0.0, 0.0, 0.0, 0.0, 0.0, 0.0, 0.0, 0.0, 0.0, 0.0, 0.0, 0.0, 0.0, 0.0, 0.0, 0.0, 0.0, 0.0, 0.0, 0.0, 0.0, 0.0, 0.0, 0.0, 0.0, 0.0, 0.0, 0.0, 0.0, 0.0, 0.0, 0.0, 0.0, 0.0, 0.0, 0.0, 0.0, 0.0, 0.0, 0.0, 0.0, 0.0, 0.0, 0.0, 0.0, 0.0, 0.0, 0.0, 0.0, 0.0, 0.0, 0.0, 0.0, 0.0, 0.0, 0.0, 0.0, 0.0, 0.0, 0.0, 0.0, 0.0, 0.0, 0.0, 0.0, 0.0, 0.0, 0.0, 0.0, 0.0, 0.0, 0.0, 0.0, 0.0, 0.0, 0.0, 0.0, 0.0, 0.0, 0.0, 0.0, 0.0, 0.0, 0.0, 0.0, 0.0, 0.0, 0.0, 0.0, 0.0, 0.0, 0.0, 0.0, 0.0, 0.0, 0.0, 0.0, 0.0, 0.0, 0.0, 0.0, 0.0, 0.0, 0.0, 0.0, 0.0, 0.0, 0.0, 0.0, 0.0, 0.0, 0.0, 0.0, 0.0, 0.0, 0.0, 0.0, 0.0, 0.0, 0.0, 0.0, 0.0, 0.0, 0.0, 0.0, 0.0, 0.0, 0.0, 0.0, 0.0, 0.0, 0.0, 0.0, 0.0, 0.0, 0.0, 0.0, 0.0, 0.0, 0.0, 0.0, 0.0, 0.0])
me_circle_001.update()
me_circle_002 = bpy.data.meshes.new('Circle.002')
me_circle_002.from_pydata([(-0.1903, 0.9566, 0.02), (-0.3733, 0.9011, 0.02), (-0.5419, 0.811, 0.02), (-0.6897, 0.6897, 0.02), (-0.811, 0.5419, 0.02), (-0.9011, 0.3733, 0.02), (-0.9566, 0.1903, 0.02), (-0.9754, -4.33e-08, 0.02), (-0.9566, -0.1903, 0.02), (-0.9011, -0.3733, 0.02), (-0.811, -0.5419, 0.02), (-0.6897, -0.6897, 0.02), (-0.5419, -0.811, 0.02), (-0.3733, -0.9011, 0.02), (-0.1903, -0.9566, 0.02), (8.469e-08, -0.9754, 0.02), (0.1903, -0.9566, 0.02), (0.3733, -0.9011, 0.02), (0.5419, -0.811, 0.02), (0.6897, -0.6897, 0.02), (0.811, -0.5419, 0.02), (0.9011, -0.3733, 0.02), (0.9566, -0.1903, 0.02), (0.9754, 1.057e-08, 0.02), (0.9566, 0.1903, 0.02), (0.9011, 0.3733, 0.02), (0.811, 0.5419, 0.02), (0.6897, 0.6897, 0.02), (0.5419, 0.811, 0.02), (0.3733, 0.9011, 0.02), (0.1903, 0.9566, 0.02), (-1.952e-09, 0.9754, 0.02), (-0.1903, 0.9566, -0.02), (-0.3733, 0.9011, -0.02), (-0.5419, 0.811, -0.02), (-0.6897, 0.6897, -0.02), (-0.811, 0.5419, -0.02), (-0.9011, 0.3733, -0.02), (-0.9566, 0.1903, -0.02), (-0.9754, -4.33e-08, -0.02), (-0.9566, -0.1903, -0.02), (-0.9011, -0.3733, -0.02), (-0.811, -0.5419, -0.02), (-0.6897, -0.6897, -0.02), (-0.5419, -0.811, -0.02), (-0.3733, -0.9011, -0.02), (-0.1903, -0.9566, -0.02), (8.469e-08, -0.9754, -0.02), (0.1903, -0.9566, -0.02), (0.3733, -0.9011, -0.02), (0.5419, -0.811, -0.02), (0.6897, -0.6897, -0.02), (0.811, -0.5419, -0.02), (0.9011, -0.3733, -0.02), (0.9566, -0.1903, -0.02), (0.9754, 1.057e-08, -0.02), (0.9566, 0.1903, -0.02), (0.9011, 0.3733, -0.02), (0.811, 0.5419, -0.02), (0.6897, 0.6897, -0.02), (0.5419, 0.811, -0.02), (0.3733, 0.9011, -0.02), (0.1903, 0.9566, -0.02), (-1.952e-09, 0.9754, -0.02), (-1.703e-09, -6.985e-10, 0.0)], [], [(7, 64, 6), (21, 64, 20), (9, 64, 8), (23, 64, 22), (11, 64, 10), (25, 64, 24), (13, 64, 12), (27, 64, 26), (1, 64, 0), (15, 64, 14), (29, 64, 28), (3, 64, 2), (17, 64, 16), (31, 64, 30), (5, 64, 4), (19, 64, 18), (39, 38, 64), (53, 52, 64), (41, 40, 64), (55, 54, 64), (43, 42, 64), (57, 56, 64), (45, 44, 64), (59, 58, 64), (33, 32, 64), (47, 46, 64), (61, 60, 64), (35, 34, 64), (49, 48, 64), (63, 62, 64), (37, 36, 64), (51, 50, 64)])
_uv = me_circle_002.uv_layers.new(name='UVMap')
_uv.uv.foreach_set('vector', [0.0, 0.0, 0.0, 0.0, 0.0, 0.0, 0.0, 0.0, 0.0, 0.0, 0.0, 0.0, 0.0, 0.0, 0.0, 0.0, 0.0, 0.0, 0.0, 0.0, 0.0, 0.0, 0.0, 0.0, 0.0, 0.0, 0.0, 0.0, 0.0, 0.0, 0.0, 0.0, 0.0, 0.0, 0.0, 0.0, 0.0, 0.0, 0.0, 0.0, 0.0, 0.0, 0.0, 0.0, 0.0, 0.0, 0.0, 0.0, 0.0, 0.0, 0.0, 0.0, 0.0, 0.0, 0.0, 0.0, 0.0, 0.0, 0.0, 0.0, 0.0, 0.0, 0.0, 0.0, 0.0, 0.0, 0.0, 0.0, 0.0, 0.0, 0.0, 0.0, 0.0, 0.0, 0.0, 0.0, 0.0, 0.0, 0.0, 0.0, 0.0, 0.0, 0.0, 0.0, 0.0, 0.0, 0.0, 0.0, 0.0, 0.0, 0.0, 0.0, 0.0, 0.0, 0.0, 0.0, 0.0, 0.0, 0.0, 0.0, 0.0, 0.0, 0.0, 0.0, 0.0, 0.0, 0.0, 0.0, 0.0, 0.0, 0.0, 0.0, 0.0, 0.0, 0.0, 0.0, 0.0, 0.0, 0.0, 0.0, 0.0, 0.0, 0.0, 0.0, 0.0, 0.0, 0.0, 0.0, 0.0, 0.0, 0.0, 0.0, 0.0, 0.0, 0.0, 0.0, 0.0, 0.0, 0.0, 0.0, 0.0, 0.0, 0.0, 0.0, 0.0, 0.0, 0.0, 0.0, 0.0, 0.0, 0.0, 0.0, 0.0, 0.0, 0.0, 0.0, 0.0, 0.0, 0.0, 0.0, 0.0, 0.0, 0.0, 0.0, 0.0, 0.0, 0.0, 0.0, 0.0, 0.0, 0.0, 0.0, 0.0, 0.0, 0.0, 0.0, 0.0, 0.0, 0.0, 0.0, 0.0, 0.0, 0.0, 0.0, 0.0, 0.0, 0.0, 0.0, 0.0, 0.0, 0.0, 0.0])
me_circle_002.update()
me_circle_004 = bpy.data.meshes.new('Circle.004')
me_circle_004.from_pydata([(-0.3733, 0.9011, 0.02), (-0.5419, 0.811, 0.02), (-0.9754, -4.33e-08, 0.02), (-0.9566, -0.1903, 0.02), (-0.9011, -0.3733, 0.02), (-0.811, -0.5419, 0.02), (-0.6897, -0.6897, 0.02), (-0.3733, -0.9011, 0.02), (0.1903, -0.9566, 0.02), (0.3733, -0.9011, 0.02), (0.5419, -0.811, 0.02), (0.811, -0.5419, 0.02), (0.9566, -0.1903, 0.02), (0.9754, 1.057e-08, 0.02), (0.9011, 0.3733, 0.02), (0.6897, 0.6897, 0.02), (0.3733, 0.9011, 0.02), (-0.5419, 0.811, -0.02), (-0.6897, 0.6897, -0.02), (-0.9566, 0.1903, -0.02), (-0.9754, -4.33e-08, -0.02), (-0.6897, -0.6897, -0.02), (-0.3733, -0.9011, -0.02), (0.1903, -0.9566, -0.02), (0.6897, -0.6897, -0.02), (0.811, -0.5419, -0.02), (0.9011, -0.3733, -0.02), (0.9566, -0.1903, -0.02), (0.6897, 0.6897, -0.02), (0.5419, 0.811, -0.02), (0.1903, 0.9566, -0.02), (-1.952e-09, 0.9754, -0.02), (-0.1903, 0.9566, 0.02), (-0.6897, 0.6897, 0.02), (-0.811, 0.5419, 0.02), (-0.9011, 0.3733, 0.02), (-0.9566, 0.1903, 0.02), (-0.5419, -0.811, 0.02), (-0.1903, -0.9566, 0.02), (8.469e-08, -0.9754, 0.02), (0.6897, -0.6897, 0.02), (0.9011, -0.3733, 0.02), (0.9566, 0.1903, 0.02), (0.811, 0.5419, 0.02), (0.5419, 0.811, 0.02), (0.1903, 0.9566, 0.02), (-1.952e-09, 0.9754, 0.02), (-0.1903, 0.9566, -0.02), (-0.3733, 0.9011, -0.02), (-0.811, 0.5419, -0.02), (-0.9011, 0.3733, -0.02), (-0.9566, -0.1903, -0.02), (-0.9011, -0.3733, -0.02), (-0.811, -0.5419, -0.02), (-0.5419, -0.811, -0.02), (-0.1903, -0.9566, -0.02), (8.469e-08, -0.9754, -0.02), (0.3733, -0.9011, -0.02), (0.5419, -0.811, -0.02), (0.9754, 1.057e-08, -0.02), (0.9566, 0.1903, -0.02), (0.9011, 0.3733, -0.02), (0.811, 0.5419, -0.02), (0.3733, 0.9011, -0.02)], [], [(52, 53, 5, 4), (53, 21, 6, 5), (21, 54, 37, 6), (54, 22, 7, 37), (22, 55, 38, 7), (55, 56, 39, 38), (56, 23, 8, 39), (23, 57, 9, 8), (57, 58, 10, 9), (58, 24, 40, 10), (24, 25, 11, 40), (25, 26, 41, 11), (26, 27, 12, 41), (27, 59, 13, 12), (59, 60, 42, 13), (60, 61, 14, 42), (61, 62, 43, 14), (62, 28, 15, 43), (28, 29, 44, 15), (29, 63, 16, 44), (63, 30, 45, 16), (30, 31, 46, 45), (31, 47, 32, 46), (47, 48, 0, 32), (48, 17, 1, 0), (17, 18, 33, 1), (18, 49, 34, 33), (49, 50, 35, 34), (50, 19, 36, 35), (19, 20, 2, 36), (20, 51, 3, 2), (51, 52, 4, 3), (4, 5, 6, 37, 7, 38, 39, 8, 9, 10, 40, 11, 41, 12, 13, 42, 14, 43, 15, 44, 16, 45, 46, 32, 0, 1, 33, 34, 35, 36, 2, 3), (17, 48, 47, 31, 30, 63, 29, 28, 62, 61, 60, 59, 27, 26, 25, 24, 58, 57, 23, 56, 55, 22, 54, 21, 53, 52, 51, 20, 19, 50, 49, 18)])
_uv = me_circle_004.uv_layers.new(name='UVMap')
_uv.uv.foreach_set('vector', [0.0, 0.0, 0.0, 0.0, 0.0, 0.0, 0.0, 0.0, 0.0, 0.0, 0.0, 0.0, 0.0, 0.0, 0.0, 0.0, 0.0, 0.0, 0.0, 0.0, 0.0, 0.0, 0.0, 0.0, 0.0, 0.0, 0.0, 0.0, 0.0, 0.0, 0.0, 0.0, 0.0, 0.0, 0.0, 0.0, 0.0, 0.0, 0.0, 0.0, 0.0, 0.0, 0.0, 0.0, 0.0, 0.0, 0.0, 0.0, 0.0, 0.0, 0.0, 0.0, 0.0, 0.0, 0.0, 0.0, 0.0, 0.0, 0.0, 0.0, 0.0, 0.0, 0.0, 0.0, 0.0, 0.0, 0.0, 0.0, 0.0, 0.0, 0.0, 0.0, 0.0, 0.0, 0.0, 0.0, 0.0, 0.0, 0.0, 0.0, 0.0, 0.0, 0.0, 0.0, 0.0, 0.0, 0.0, 0.0, 0.0, 0.0, 0.0, 0.0, 0.0, 0.0, 0.0, 0.0, 0.0, 0.0, 0.0, 0.0, 0.0, 0.0, 0.0, 0.0, 0.0, 0.0, 0.0, 0.0, 0.0, 0.0, 0.0, 0.0, 0.0, 0.0, 0.0, 0.0, 0.0, 0.0, 0.0, 0.0, 0.0, 0.0, 0.0, 0.0, 0.0, 0.0, 0.0, 0.0, 0.0, 0.0, 0.0, 0.0, 0.0, 0.0, 0.0, 0.0, 0.0, 0.0, 0.0, 0.0, 0.0, 0.0, 0.0, 0.0, 0.0, 0.0, 0.0, 0.0, 0.0, 0.0, 0.0, 0.0, 0.0, 0.0, 0.0, 0.0, 0.0, 0.0, 0.0, 0.0, 0.0, 0.0, 0.0, 0.0, 0.0, 0.0, 0.0, 0.0, 0.0, 0.0, 0.0, 0.0, 0.0, 0.0, 0.0, 0.0, 0.0, 0.0, 0.0, 0.0, 0.0, 0.0, 0.0, 0.0, 0.0, 0.0, 0.0, 0.0, 0.0, 0.0, 0.0, 0.0, 0.0, 0.0, 0.0, 0.0, 0.0, 0.0, 0.0, 0.0, 0.0, 0.0, 0.0, 0.0, 0.0, 0.0, 0.0, 0.0, 0.0, 0.0, 0.0, 0.0, 0.0, 0.0, 0.0, 0.0, 0.0, 0.0, 0.0, 0.0, 0.0, 0.0, 0.0, 0.0, 0.0, 0.0, 0.0, 0.0, 0.0, 0.0, 0.0, 0.0, 0.0, 0.0, 0.0, 0.0, 0.0, 0.0, 0.0, 0.0, 0.0, 0.0, 0.0, 0.0, 0.0, 0.0, 0.0, 0.0, 0.0, 0.0, 0.0, 0.0, 0.0, 0.0, 0.0, 0.0, 0.0, 0.0, 0.0, 0.0, 0.0, 0.0, 0.0, 0.0, 0.0, 0.0, 0.0, 0.0, 0.0, 0.0, 0.0, 0.0, 0.0, 0.0, 0.0, 0.0, 0.0, 0.0, 0.0, 0.0, 0.0, 0.0, 0.0, 0.0, 0.0, 0.0, 0.0, 0.0, 0.0, 0.0, 0.0, 0.0, 0.0, 0.0, 0.0, 0.0, 0.0, 0.0, 0.0, 0.0, 0.0, 0.0, 0.0, 0.0, 0.0, 0.0, 0.0, 0.0, 0.0, 0.0, 0.0, 0.0, 0.0, 0.0, 0.0, 0.0, 0.0, 0.0, 0.0, 0.0, 0.0, 0.0, 0.0, 0.0, 0.0, 0.0, 0.0, 0.0, 0.0, 0.0, 0.0, 0.0, 0.0, 0.0, 0.0, 0.0, 0.0, 0.0, 0.0, 0.0, 0.0, 0.0, 0.0, 0.0, 0.0, 0.0, 0.0, 0.0, 0.0, 0.0, 0.0, 0.0, 0.0, 0.0, 0.0, 0.0, 0.0, 0.0, 0.0, 0.0, 0.0, 0.0, 0.0, 0.0, 0.0, 0.0, 0.0, 0.0, 0.0, 0.0, 0.0, 0.0, 0.0, 0.0, 0.0, 0.0, 0.0, 0.0, 0.0, 0.0, 0.0, 0.0, 0.0, 0.0])
me_circle_004.update()

# ---- objects
ob_ring = bpy.data.objects.new('ring', me_circle)
ob_portal_1 = bpy.data.objects.new('portal 1', me_circle_001)
ob_portal_2 = bpy.data.objects.new('portal 2', me_circle_002)
ob_portal_collider = bpy.data.objects.new('portal collider', me_circle_004)

# ---- transforms, parenting, visibility, modifiers, constraints
ob_ring.location = (0.0, 0.0, 0.0)
ob_ring.scale = (2.0, 2.0, 1.0)
_m = ob_ring.modifiers.new('Mirror', 'MIRROR')
_m.use_axis = (True, True, False)
ob_portal_1.location = (0.0, 0.0, 0.0)
ob_portal_1.scale = (2.0, 2.0, 1.0)
ob_portal_2.location = (0.0, 0.0, 0.0)
ob_portal_2.scale = (2.0, 2.0, 1.0)
ob_portal_collider.location = (0.0, 0.0, 0.0)
ob_portal_collider.scale = (2.0, 2.0, 1.0)

# ---- collection membership
col_collection.objects.link(ob_ring)
col_collection.objects.link(ob_portal_1)
col_collection.objects.link(ob_portal_2)
col_collection.objects.link(ob_portal_collider)

# ---- scene / render settings (as saved in the file)
scene.frame_start = 1; scene.frame_end = 250; scene.frame_set(1)
scene.render.engine = 'BLENDER_EEVEE_NEXT'
scene.render.fps = 30
scene.cycles.use_denoising = False
scene.cycles.sampling_pattern = 'TABULATED_SOBOL'
scene.cycles.use_light_tree = False
scene.eevee.use_gtao = True
scene.eevee.use_raytracing = True
scene.view_settings.look = 'Medium High Contrast'
scene.view_settings.view_transform = 'Filmic'
bpy.context.view_layer.update()

# ---- added for rendering (the .blend has no active camera and no usable light): camera, sun
cam_auto = bpy.data.cameras.new('AutoCamera')
cam_auto.lens = 50.0
cam_auto.sensor_width = 36.0
cam_auto.clip_end = 1000.0
ob_auto_camera = bpy.data.objects.new('AutoCamera', cam_auto)
scene.collection.objects.link(ob_auto_camera)
ob_auto_camera.location = (5.36942, -6.4433, 4.29553)
ob_auto_camera.rotation_euler = (1.09748, -7.21219e-08, 0.694738)
scene.camera = ob_auto_camera
light_auto_sun = bpy.data.lights.new('AutoSun', 'SUN')
light_auto_sun.energy = 3.0
light_auto_sun.angle = 0.0523599
ob_auto_sun = bpy.data.objects.new('AutoSun', light_auto_sun)
scene.collection.objects.link(ob_auto_sun)
ob_auto_sun.rotation_euler = (0.872665, 0.174533, 0.523599)
bpy.context.view_layer.update()
